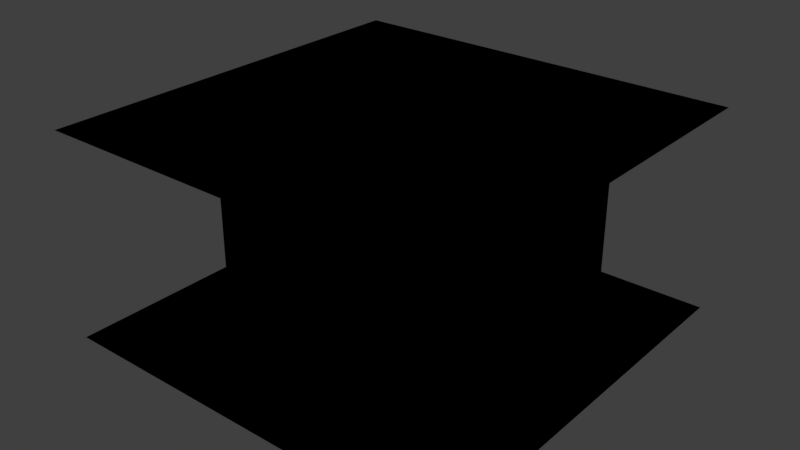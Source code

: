 # Source: tiles.blend  (saved by Blender 2.79.0; exported with 4.5.12 LTS)
import bpy
from mathutils import Matrix  # noqa: F401  (used for matrix-valued properties, if any)

bpy.ops.wm.read_factory_settings(use_empty=True)
scene = bpy.context.scene
scene.name = 'Scene'

# ---- collections
col_collection_1 = bpy.data.collections.new('Collection 1'); scene.collection.children.link(col_collection_1)

# ---- world
world_world = bpy.data.worlds.new('World'); scene.world = world_world
world_world.color = (0.05088, 0.05088, 0.05088)
world_world.use_sun_shadow = False
world_world.sun_shadow_jitter_overblur = 0.0
world_world.cycles.sampling_method = 'MANUAL'

# ---- meshes
me_11 = bpy.data.meshes.new('11')
me_11.from_pydata([(-1.0, 0.0, 0.0), (1.0, -1.0, 1.0), (-1.0, 1.0, 1.0), (1.0, 1.0, 1.0), (-1.0, 0.0, 1.0), (0.0, -1.0, 1.0), (1.0, 0.0, 1.0), (0.0, 1.0, 1.0), (0.0, 0.0, 1.0), (0.0, -1.0, 0.0), (0.0, 0.0, 0.0), (-1.0, -1.0, 0.0)], [], [(8, 6, 3, 7), (4, 8, 7, 2), (8, 4, 0, 10), (5, 1, 6, 8), (5, 8, 10, 9), (0, 11, 9, 10)])
_uv = me_11.uv_layers.new(name='UVMap')
_uv.uv.foreach_set('vector', [0.5, 0.5, 0.9999, 0.5, 0.9999, 0.9999, 0.5, 0.9999, 0.0001, 0.5, 0.5, 0.5, 0.5, 0.9999, 9.998e-05, 0.9999, 0.0001001, 9.984e-05, 0.9999, 0.0001001, 0.9999, 0.9999, 9.984e-05, 0.9999, 0.5, 9.998e-05, 0.9999, 9.998e-05, 0.9999, 0.5, 0.5, 0.5, 9.998e-05, 0.0001001, 0.9999, 9.998e-05, 0.9999, 0.9999, 9.998e-05, 0.9999, 0.9999, 0.9999, 9.996e-05, 0.9999, 0.0001, 9.993e-05, 0.9999, 9.996e-05])
me_11.use_remesh_preserve_volume = False
me_11.use_remesh_preserve_attributes = False
me_11.use_mirror_vertex_groups = False
me_11.update()
me_13 = bpy.data.meshes.new('13')
me_13.from_pydata([(-1.0, -1.0, 1.0), (1.0, -1.0, 1.0), (-1.0, 1.0, 1.0), (1.0, 0.0, 0.0), (-1.0, 0.0, 1.0), (0.0, -1.0, 1.0), (1.0, 0.0, 1.0), (0.0, 1.0, 1.0), (0.0, 0.0, 1.0), (0.0, 1.0, 0.0), (0.0, 0.0, 0.0), (1.0, 1.0, 0.0)], [], [(8, 6, 3, 10), (4, 8, 7, 2), (0, 5, 8, 4), (5, 1, 6, 8), (7, 8, 10, 9), (11, 9, 10, 3)])
_uv = me_13.uv_layers.new(name='UVMap')
_uv.uv.foreach_set('vector', [9.998e-05, 0.0001001, 0.9999, 9.998e-05, 0.9999, 0.9999, 0.0001, 0.9999, 0.0001, 0.5, 0.5, 0.5, 0.5, 0.9999, 9.998e-05, 0.9999, 0.0001001, 9.998e-05, 0.5, 9.998e-05, 0.5, 0.5, 0.0001, 0.5, 0.5, 9.998e-05, 0.9999, 9.998e-05, 0.9999, 0.5, 0.5, 0.5, 9.996e-05, 9.996e-05, 0.9999, 9.996e-05, 0.9999, 0.9999, 9.996e-05, 0.9999, 9.996e-05, 0.9999, 9.999e-05, 9.996e-05, 0.9999, 0.0001, 0.9999, 0.9999])
me_13.use_remesh_preserve_volume = False
me_13.use_remesh_preserve_attributes = False
me_13.use_mirror_vertex_groups = False
me_13.update()
me_14 = bpy.data.meshes.new('14')
me_14.from_pydata([(-1.0, -1.0, 1.0), (1.0, -1.0, 1.0), (-1.0, 0.0, 0.0), (1.0, 1.0, 1.0), (-1.0, 0.0, 1.0), (0.0, -1.0, 1.0), (1.0, 0.0, 1.0), (0.0, 1.0, 1.0), (0.0, 0.0, 1.0), (0.0, 1.0, 0.0), (0.0, 0.0, 0.0), (-1.0, 1.0, 0.0)], [], [(8, 6, 3, 7), (4, 8, 10, 2), (0, 5, 8, 4), (5, 1, 6, 8), (8, 7, 9, 10), (2, 10, 9, 11)])
_uv = me_14.uv_layers.new(name='UVMap')
_uv.uv.foreach_set('vector', [0.5, 0.5, 0.9999, 0.5, 0.9999, 0.9999, 0.5, 0.9999, 9.998e-05, 0.0001001, 0.9999, 9.998e-05, 0.9999, 0.9999, 9.998e-05, 0.9999, 0.0001001, 9.998e-05, 0.5, 9.998e-05, 0.5, 0.5, 0.0001, 0.5, 0.5, 9.998e-05, 0.9999, 9.998e-05, 0.9999, 0.5, 0.5, 0.5, 9.998e-05, 0.0001001, 0.9999, 9.998e-05, 0.9999, 0.9999, 0.0001, 0.9999, 9.998e-05, 0.0001001, 0.9999, 9.998e-05, 0.9999, 0.9999, 9.998e-05, 0.9999])
me_14.use_remesh_preserve_volume = False
me_14.use_remesh_preserve_attributes = False
me_14.use_mirror_vertex_groups = False
me_14.update()
me_7 = bpy.data.meshes.new('7')
me_7.from_pydata([(-1.0, -1.0, 1.0), (0.0, -1.0, 0.0), (-1.0, 1.0, 1.0), (1.0, 1.0, 1.0), (-1.0, 0.0, 1.0), (0.0, -1.0, 1.0), (1.0, 0.0, 1.0), (0.0, 1.0, 1.0), (0.0, 0.0, 1.0), (1.0, 0.0, 0.0), (0.0, 0.0, 0.0), (1.0, -1.0, 0.0)], [], [(8, 6, 3, 7), (4, 8, 7, 2), (0, 5, 8, 4), (6, 8, 10, 9), (8, 5, 1, 10), (11, 9, 10, 1)])
_uv = me_7.uv_layers.new(name='UVMap')
_uv.uv.foreach_set('vector', [0.5, 0.5, 0.9999, 0.5, 0.9999, 0.9999, 0.5, 0.9999, 0.0001, 0.5, 0.5, 0.5, 0.5, 0.9999, 9.998e-05, 0.9999, 0.0001001, 9.998e-05, 0.5, 9.998e-05, 0.5, 0.5, 0.0001, 0.5, 9.996e-05, 9.996e-05, 0.9999, 9.996e-05, 0.9999, 0.9999, 9.996e-05, 0.9999, 9.996e-05, 9.996e-05, 0.9999, 9.996e-05, 0.9999, 0.9999, 9.996e-05, 0.9999, 0.0001, 0.9999, 9.99e-05, 0.0001, 0.9999, 9.99e-05, 0.9999, 0.9999])
me_7.use_remesh_preserve_volume = False
me_7.use_remesh_preserve_attributes = False
me_7.use_mirror_vertex_groups = False
me_7.update()
me_0 = bpy.data.meshes.new('0')
me_0.from_pydata([(-1.0, -1.0, 0.0), (1.0, -1.0, 0.0), (-1.0, 1.0, 0.0), (1.0, 1.0, 0.0)], [], [(0, 1, 3, 2)])
_uv = me_0.uv_layers.new(name='UVMap')
_uv.uv.foreach_set('vector', [0.0001, 9.998e-05, 0.9999, 9.998e-05, 0.9999, 0.9999, 9.998e-05, 0.9999])
me_0.use_remesh_preserve_volume = False
me_0.use_remesh_preserve_attributes = False
me_0.use_mirror_vertex_groups = False
me_0.update()
me_15 = bpy.data.meshes.new('15')
me_15.from_pydata([(-1.0, -1.0, 0.0), (1.0, -1.0, 0.0), (-1.0, 1.0, 0.0), (1.0, 1.0, 0.0)], [], [(0, 1, 3, 2)])
_uv = me_15.uv_layers.new(name='UVMap')
_uv.uv.foreach_set('vector', [0.0001, 9.998e-05, 0.9999, 9.998e-05, 0.9999, 0.9999, 9.998e-05, 0.9999])
me_15.use_remesh_preserve_volume = False
me_15.use_remesh_preserve_attributes = False
me_15.use_mirror_vertex_groups = False
me_15.update()
me_4 = bpy.data.meshes.new('4')
me_4.from_pydata([(-1.0, 0.0, 1.0), (1.0, -1.0, 0.0), (-1.0, 1.0, 0.0), (1.0, 1.0, 0.0), (-1.0, 0.0, 0.0), (0.0, -1.0, 0.0), (1.0, 0.0, 0.0), (0.0, 1.0, 0.0), (0.0, 0.0, 0.0), (0.0, -1.0, 1.0), (0.0, 0.0, 1.0), (-1.0, -1.0, 1.0)], [], [(8, 6, 3, 7), (4, 8, 7, 2), (8, 4, 0, 10), (5, 1, 6, 8), (5, 8, 10, 9), (0, 11, 9, 10)])
_uv = me_4.uv_layers.new(name='UVMap')
_uv.uv.foreach_set('vector', [0.5, 0.5, 0.9999, 0.5, 0.9999, 0.9999, 0.5, 0.9999, 0.0001, 0.5, 0.5, 0.5, 0.5, 0.9999, 9.998e-05, 0.9999, 0.0001001, 9.984e-05, 0.9999, 0.0001001, 0.9999, 0.9999, 9.984e-05, 0.9999, 0.5, 9.998e-05, 0.9999, 9.998e-05, 0.9999, 0.5, 0.5, 0.5, 9.998e-05, 0.0001001, 0.9999, 9.998e-05, 0.9999, 0.9999, 9.998e-05, 0.9999, 0.9999, 0.9999, 9.996e-05, 0.9999, 0.0001, 9.993e-05, 0.9999, 9.996e-05])
me_4.use_remesh_preserve_volume = False
me_4.use_remesh_preserve_attributes = False
me_4.use_mirror_vertex_groups = False
me_4.update()
me_8 = bpy.data.meshes.new('8')
me_8.from_pydata([(-1.0, -1.0, 0.0), (0.0, -1.0, 1.0), (-1.0, 1.0, 0.0), (1.0, 1.0, 0.0), (-1.0, 0.0, 0.0), (0.0, -1.0, 0.0), (1.0, 0.0, 0.0), (0.0, 1.0, 0.0), (0.0, 0.0, 0.0), (1.0, 0.0, 1.0), (0.0, 0.0, 1.0), (1.0, -1.0, 1.0)], [], [(8, 6, 3, 7), (4, 8, 7, 2), (0, 5, 8, 4), (6, 8, 10, 9), (8, 5, 1, 10), (11, 9, 10, 1)])
_uv = me_8.uv_layers.new(name='UVMap')
_uv.uv.foreach_set('vector', [0.5, 0.5, 0.9999, 0.5, 0.9999, 0.9999, 0.5, 0.9999, 0.0001, 0.5, 0.5, 0.5, 0.5, 0.9999, 9.998e-05, 0.9999, 0.0001001, 9.998e-05, 0.5, 9.998e-05, 0.5, 0.5, 0.0001, 0.5, 9.996e-05, 9.996e-05, 0.9999, 9.996e-05, 0.9999, 0.9999, 9.996e-05, 0.9999, 9.996e-05, 9.996e-05, 0.9999, 9.996e-05, 0.9999, 0.9999, 9.996e-05, 0.9999, 0.0001, 0.9999, 9.99e-05, 0.0001, 0.9999, 9.99e-05, 0.9999, 0.9999])
me_8.use_remesh_preserve_volume = False
me_8.use_remesh_preserve_attributes = False
me_8.use_mirror_vertex_groups = False
me_8.update()
me_2 = bpy.data.meshes.new('2')
me_2.from_pydata([(-1.0, -1.0, 0.0), (1.0, -1.0, 0.0), (-1.0, 1.0, 0.0), (1.0, 0.0, 1.0), (-1.0, 0.0, 0.0), (0.0, -1.0, 0.0), (1.0, 0.0, 0.0), (0.0, 1.0, 0.0), (0.0, 0.0, 0.0), (0.0, 1.0, 1.0), (0.0, 0.0, 1.0), (1.0, 1.0, 1.0)], [], [(8, 6, 3, 10), (4, 8, 7, 2), (0, 5, 8, 4), (5, 1, 6, 8), (7, 8, 10, 9), (11, 9, 10, 3)])
_uv = me_2.uv_layers.new(name='UVMap')
_uv.uv.foreach_set('vector', [9.998e-05, 0.0001001, 0.9999, 9.998e-05, 0.9999, 0.9999, 0.0001, 0.9999, 0.0001, 0.5, 0.5, 0.5, 0.5, 0.9999, 9.998e-05, 0.9999, 0.0001001, 9.998e-05, 0.5, 9.998e-05, 0.5, 0.5, 0.0001, 0.5, 0.5, 9.998e-05, 0.9999, 9.998e-05, 0.9999, 0.5, 0.5, 0.5, 9.996e-05, 9.996e-05, 0.9999, 9.996e-05, 0.9999, 0.9999, 9.996e-05, 0.9999, 9.996e-05, 0.9999, 9.999e-05, 9.996e-05, 0.9999, 0.0001, 0.9999, 0.9999])
me_2.use_remesh_preserve_volume = False
me_2.use_remesh_preserve_attributes = False
me_2.use_mirror_vertex_groups = False
me_2.update()
me_1 = bpy.data.meshes.new('1')
me_1.from_pydata([(-1.0, -1.0, 0.0), (1.0, -1.0, 0.0), (-1.0, 0.0, 1.0), (1.0, 1.0, 0.0), (-1.0, 0.0, 0.0), (0.0, -1.0, 0.0), (1.0, 0.0, 0.0), (0.0, 1.0, 0.0), (0.0, 0.0, 0.0), (0.0, 1.0, 1.0), (0.0, 0.0, 1.0), (-1.0, 1.0, 1.0)], [], [(8, 6, 3, 7), (4, 8, 10, 2), (0, 5, 8, 4), (5, 1, 6, 8), (8, 7, 9, 10), (2, 10, 9, 11)])
_uv = me_1.uv_layers.new(name='UVMap')
_uv.uv.foreach_set('vector', [0.5, 0.5, 0.9999, 0.5, 0.9999, 0.9999, 0.5, 0.9999, 9.998e-05, 0.0001001, 0.9999, 9.998e-05, 0.9999, 0.9999, 9.998e-05, 0.9999, 0.0001001, 9.998e-05, 0.5, 9.998e-05, 0.5, 0.5, 0.0001, 0.5, 0.5, 9.998e-05, 0.9999, 9.998e-05, 0.9999, 0.5, 0.5, 0.5, 9.998e-05, 0.0001001, 0.9999, 9.998e-05, 0.9999, 0.9999, 0.0001, 0.9999, 9.998e-05, 0.0001001, 0.9999, 9.998e-05, 0.9999, 0.9999, 9.998e-05, 0.9999])
me_1.use_remesh_preserve_volume = False
me_1.use_remesh_preserve_attributes = False
me_1.use_mirror_vertex_groups = False
me_1.update()
me_3 = bpy.data.meshes.new('3')
me_3.from_pydata([(1.0, -1.0, 0.0), (-1.0, -1.0, 0.0), (-1.0, 0.0, 1.0), (1.0, 0.0, 1.0), (-1.0, 0.0, 0.0), (1.0, 0.0, 0.0), (-1.0, 1.0, 1.0), (1.0, 1.0, 1.0)], [], [(3, 2, 4, 5), (5, 4, 1, 0), (2, 3, 7, 6)])
_uv = me_3.uv_layers.new(name='UVMap')
_uv.uv.foreach_set('vector', [0.6666, 0.6666, 8.166e-05, 0.6666, 8.166e-05, 0.3334, 0.6666, 0.3334, 0.6666, 0.3334, 8.166e-05, 0.3334, 8.164e-05, 8.164e-05, 0.6666, 8.164e-05, 8.166e-05, 0.6666, 0.6666, 0.6666, 0.6666, 0.9999, 8.166e-05, 0.9999])
me_3.use_remesh_preserve_volume = False
me_3.use_remesh_preserve_attributes = False
me_3.use_mirror_vertex_groups = False
me_3.update()
me_12 = bpy.data.meshes.new('12')
me_12.from_pydata([(1.0, 0.0, 1.0), (-1.0, 0.0, 1.0), (-1.0, 1.0, 0.0), (1.0, 1.0, 0.0), (-1.0, 0.0, 0.0), (1.0, 0.0, 0.0), (1.0, -1.0, 1.0), (-1.0, -1.0, 1.0)], [], [(3, 2, 4, 5), (5, 4, 1, 0), (0, 1, 7, 6)])
_uv = me_12.uv_layers.new(name='UVMap')
_uv.uv.foreach_set('vector', [8.166e-05, 8.172e-05, 0.6666, 8.16e-05, 0.6666, 0.3334, 8.166e-05, 0.3334, 8.166e-05, 0.3334, 0.6666, 0.3334, 0.6666, 0.6666, 8.172e-05, 0.6666, 8.172e-05, 0.6666, 0.6666, 0.6666, 0.6666, 0.9999, 8.172e-05, 0.9999])
me_12.use_remesh_preserve_volume = False
me_12.use_remesh_preserve_attributes = False
me_12.use_mirror_vertex_groups = False
me_12.update()
me_10 = bpy.data.meshes.new('10')
me_10.from_pydata([(0.0, -1.0, 1.0), (-5.96e-08, 1.0, 1.0), (-1.0, -1.0, -5.96e-08), (-1.0, 1.0, -5.96e-08), (0.0, 1.0, 0.0), (0.0, -1.0, 0.0), (1.0, -1.0, 1.0), (1.0, 1.0, 1.0)], [], [(0, 1, 4, 5), (5, 4, 3, 2), (1, 0, 6, 7)])
_uv = me_10.uv_layers.new(name='UVMap')
_uv.uv.foreach_set('vector', [0.8333, 0.6666, 0.1667, 0.6666, 0.1667, 0.3334, 0.8333, 0.3334, 0.8333, 0.3334, 0.1667, 0.3334, 0.1667, 8.178e-05, 0.8333, 8.166e-05, 0.1667, 0.6666, 0.8333, 0.6666, 0.8333, 0.9999, 0.1667, 0.9999])
me_10.use_remesh_preserve_volume = False
me_10.use_remesh_preserve_attributes = False
me_10.use_mirror_vertex_groups = False
me_10.update()
me_5 = bpy.data.meshes.new('5')
me_5.from_pydata([(1.0, -1.0, 0.0), (1.0, 1.0, 0.0), (0.0, -1.0, 1.0), (0.0, 1.0, 1.0), (0.0, 1.0, 0.0), (0.0, -1.0, 0.0), (-1.0, -1.0, 1.0), (-1.0, 1.0, 1.0)], [], [(0, 1, 4, 5), (5, 4, 3, 2), (2, 3, 7, 6)])
_uv = me_5.uv_layers.new(name='UVMap')
_uv.uv.foreach_set('vector', [8.164e-05, 8.167e-05, 0.6666, 8.164e-05, 0.6666, 0.3334, 8.167e-05, 0.3334, 8.167e-05, 0.3334, 0.6666, 0.3334, 0.6666, 0.6666, 8.173e-05, 0.6666, 8.173e-05, 0.6666, 0.6666, 0.6666, 0.6666, 0.9999, 8.183e-05, 0.9999])
me_5.use_remesh_preserve_volume = False
me_5.use_remesh_preserve_attributes = False
me_5.use_mirror_vertex_groups = False
me_5.update()

# ---- objects
ob_11 = bpy.data.objects.new('11', me_11)
ob_13 = bpy.data.objects.new('13', me_13)
ob_14 = bpy.data.objects.new('14', me_14)
ob_7 = bpy.data.objects.new('7', me_7)
ob_0 = bpy.data.objects.new('0', me_0)
ob_15 = bpy.data.objects.new('15', me_15)
ob_4 = bpy.data.objects.new('4', me_4)
ob_8 = bpy.data.objects.new('8', me_8)
ob_2 = bpy.data.objects.new('2', me_2)
ob_1 = bpy.data.objects.new('1', me_1)
ob_3 = bpy.data.objects.new('3', me_3)
ob_12 = bpy.data.objects.new('12', me_12)
ob_10 = bpy.data.objects.new('10', me_10)
ob_5 = bpy.data.objects.new('5', me_5)

# ---- transforms, parenting, visibility, modifiers, constraints
ob_11.location = (0.0, 0.0, 0.0)
ob_11.lineart.crease_threshold = 0.0
ob_13.location = (0.0, 0.0, 0.0)
ob_13.lineart.crease_threshold = 0.0
ob_14.location = (0.0, 0.0, 0.0)
ob_14.lineart.crease_threshold = 0.0
ob_7.location = (0.0, 0.0, 0.0)
ob_7.lineart.crease_threshold = 0.0
ob_0.location = (0.0, 0.0, 0.0)
ob_0.lineart.crease_threshold = 0.0
ob_15.location = (0.0, 0.0, 1.0)
ob_15.lineart.crease_threshold = 0.0
ob_4.location = (0.0, 0.0, 0.0)
ob_4.lineart.crease_threshold = 0.0
ob_8.location = (0.0, 0.0, 0.0)
ob_8.lineart.crease_threshold = 0.0
ob_2.location = (0.0, 0.0, 0.0)
ob_2.lineart.crease_threshold = 0.0
ob_1.location = (0.0, 0.0, 0.0)
ob_1.lineart.crease_threshold = 0.0
ob_3.location = (0.0, 0.0, 0.0)
ob_3.lineart.crease_threshold = 0.0
ob_12.location = (0.0, 0.0, 0.0)
ob_12.lineart.crease_threshold = 0.0
ob_10.location = (0.0, 0.0, 0.0)
ob_10.lineart.crease_threshold = 0.0
ob_5.location = (0.0, 0.0, 0.0)
ob_5.lineart.crease_threshold = 0.0

# ---- collection membership
col_collection_1.objects.link(ob_11)
col_collection_1.objects.link(ob_13)
col_collection_1.objects.link(ob_14)
col_collection_1.objects.link(ob_7)
col_collection_1.objects.link(ob_0)
col_collection_1.objects.link(ob_15)
col_collection_1.objects.link(ob_4)
col_collection_1.objects.link(ob_8)
col_collection_1.objects.link(ob_2)
col_collection_1.objects.link(ob_1)
col_collection_1.objects.link(ob_3)
col_collection_1.objects.link(ob_12)
col_collection_1.objects.link(ob_10)
col_collection_1.objects.link(ob_5)

# ---- scene / render settings (as saved in the file)
scene.frame_start = 1; scene.frame_end = 250; scene.frame_set(1)
scene.render.engine = 'BLENDER_EEVEE_NEXT'
scene.render.resolution_percentage = 50
scene.render.dither_intensity = 0.0
scene.cycles.use_denoising = False
scene.cycles.samples = 128
scene.cycles.sampling_pattern = 'TABULATED_SOBOL'
scene.cycles.use_adaptive_sampling = False
scene.cycles.use_light_tree = False
scene.cycles.blur_glossy = 0.0
scene.cycles.sample_clamp_indirect = 0.0
scene.view_settings.view_transform = 'Standard'
bpy.context.view_layer.update()

# ---- added for rendering (the .blend has no active camera and no usable light): camera, sun
cam_auto = bpy.data.cameras.new('AutoCamera')
cam_auto.lens = 50.0
cam_auto.sensor_width = 36.0
cam_auto.clip_end = 1000.0
ob_auto_camera = bpy.data.objects.new('AutoCamera', cam_auto)
scene.collection.objects.link(ob_auto_camera)
ob_auto_camera.location = (2.77567, -3.33081, 2.72054)
ob_auto_camera.rotation_euler = (1.09748, -7.21219e-08, 0.694738)
scene.camera = ob_auto_camera
light_auto_sun = bpy.data.lights.new('AutoSun', 'SUN')
light_auto_sun.energy = 3.0
light_auto_sun.angle = 0.0523599
ob_auto_sun = bpy.data.objects.new('AutoSun', light_auto_sun)
scene.collection.objects.link(ob_auto_sun)
ob_auto_sun.rotation_euler = (0.872665, 0.174533, 0.523599)
bpy.context.view_layer.update()
